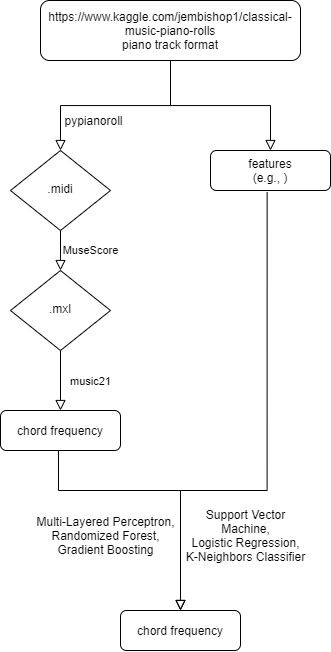

The diagram above was exported from draw.io. Its source (the exported page's mxGraphModel, read from the mxfile embedded in the PNG):
<mxGraphModel dx="1202" dy="474" grid="1" gridSize="10" guides="1" tooltips="1" connect="1" arrows="1" fold="1" page="1" pageScale="1" pageWidth="827" pageHeight="1169" math="0" shadow="0">
  <root>
    <mxCell id="WIyWlLk6GJQsqaUBKTNV-0" />
    <mxCell id="WIyWlLk6GJQsqaUBKTNV-1" parent="WIyWlLk6GJQsqaUBKTNV-0" />
    <mxCell id="WIyWlLk6GJQsqaUBKTNV-2" value="" style="rounded=0;html=1;jettySize=auto;orthogonalLoop=1;fontSize=11;endArrow=block;endFill=0;endSize=8;strokeWidth=1;shadow=0;labelBackgroundColor=none;edgeStyle=orthogonalEdgeStyle;" parent="WIyWlLk6GJQsqaUBKTNV-1" source="WIyWlLk6GJQsqaUBKTNV-3" target="WIyWlLk6GJQsqaUBKTNV-6" edge="1">
      <mxGeometry relative="1" as="geometry" />
    </mxCell>
    <mxCell id="WIyWlLk6GJQsqaUBKTNV-3" value="&lt;a href=&quot;https://www.kaggle.com/jembishop1/classical-music-piano-rolls&quot;&gt;https://www.kaggle.com/jembishop1/classical-music-piano-rolls&lt;/a&gt;&lt;br&gt;piano track format" style="rounded=1;whiteSpace=wrap;html=1;fontSize=12;glass=0;strokeWidth=1;shadow=0;" parent="WIyWlLk6GJQsqaUBKTNV-1" vertex="1">
      <mxGeometry x="200" y="20" width="260" height="60" as="geometry" />
    </mxCell>
    <mxCell id="WIyWlLk6GJQsqaUBKTNV-4" value="MuseScore" style="rounded=0;html=1;jettySize=auto;orthogonalLoop=1;fontSize=11;endArrow=block;endFill=0;endSize=8;strokeWidth=1;shadow=0;labelBackgroundColor=none;edgeStyle=orthogonalEdgeStyle;" parent="WIyWlLk6GJQsqaUBKTNV-1" source="WIyWlLk6GJQsqaUBKTNV-6" target="WIyWlLk6GJQsqaUBKTNV-10" edge="1">
      <mxGeometry y="30" relative="1" as="geometry">
        <mxPoint as="offset" />
      </mxGeometry>
    </mxCell>
    <mxCell id="WIyWlLk6GJQsqaUBKTNV-6" value=".midi" style="rhombus;whiteSpace=wrap;html=1;shadow=0;fontFamily=Helvetica;fontSize=12;align=center;strokeWidth=1;spacing=6;spacingTop=-4;" parent="WIyWlLk6GJQsqaUBKTNV-1" vertex="1">
      <mxGeometry x="170" y="170" width="100" height="80" as="geometry" />
    </mxCell>
    <mxCell id="WIyWlLk6GJQsqaUBKTNV-8" value="music21" style="rounded=0;html=1;jettySize=auto;orthogonalLoop=1;fontSize=11;endArrow=block;endFill=0;endSize=8;strokeWidth=1;shadow=0;labelBackgroundColor=none;edgeStyle=orthogonalEdgeStyle;" parent="WIyWlLk6GJQsqaUBKTNV-1" source="WIyWlLk6GJQsqaUBKTNV-10" target="WIyWlLk6GJQsqaUBKTNV-11" edge="1">
      <mxGeometry y="30" relative="1" as="geometry">
        <mxPoint as="offset" />
      </mxGeometry>
    </mxCell>
    <mxCell id="WIyWlLk6GJQsqaUBKTNV-10" value=".mxl" style="rhombus;whiteSpace=wrap;html=1;shadow=0;fontFamily=Helvetica;fontSize=12;align=center;strokeWidth=1;spacing=6;spacingTop=-4;" parent="WIyWlLk6GJQsqaUBKTNV-1" vertex="1">
      <mxGeometry x="170" y="290" width="100" height="80" as="geometry" />
    </mxCell>
    <mxCell id="WIyWlLk6GJQsqaUBKTNV-11" value="chord frequency" style="rounded=1;whiteSpace=wrap;html=1;fontSize=12;glass=0;strokeWidth=1;shadow=0;" parent="WIyWlLk6GJQsqaUBKTNV-1" vertex="1">
      <mxGeometry x="160" y="430" width="120" height="40" as="geometry" />
    </mxCell>
    <mxCell id="WIyWlLk6GJQsqaUBKTNV-12" value="features&lt;br&gt;(e.g., )" style="rounded=1;whiteSpace=wrap;html=1;fontSize=12;glass=0;strokeWidth=1;shadow=0;" parent="WIyWlLk6GJQsqaUBKTNV-1" vertex="1">
      <mxGeometry x="370" y="170" width="120" height="40" as="geometry" />
    </mxCell>
    <mxCell id="JlAf2Otudk9xhiGtSmjS-4" value="pypianoroll" style="text;html=1;align=center;verticalAlign=middle;resizable=0;points=[];autosize=1;" vertex="1" parent="WIyWlLk6GJQsqaUBKTNV-1">
      <mxGeometry x="218" y="130" width="70" height="20" as="geometry" />
    </mxCell>
    <mxCell id="JlAf2Otudk9xhiGtSmjS-8" value="" style="rounded=0;html=1;jettySize=auto;orthogonalLoop=1;fontSize=11;endArrow=block;endFill=0;endSize=8;strokeWidth=1;shadow=0;labelBackgroundColor=none;edgeStyle=orthogonalEdgeStyle;exitX=0.5;exitY=1;exitDx=0;exitDy=0;" edge="1" parent="WIyWlLk6GJQsqaUBKTNV-1" source="WIyWlLk6GJQsqaUBKTNV-3">
      <mxGeometry relative="1" as="geometry">
        <mxPoint x="340.0000000000002" y="90" as="sourcePoint" />
        <mxPoint x="430" y="170" as="targetPoint" />
      </mxGeometry>
    </mxCell>
    <mxCell id="JlAf2Otudk9xhiGtSmjS-11" value="chord frequency" style="rounded=1;whiteSpace=wrap;html=1;fontSize=12;glass=0;strokeWidth=1;shadow=0;" vertex="1" parent="WIyWlLk6GJQsqaUBKTNV-1">
      <mxGeometry x="280" y="630" width="120" height="40" as="geometry" />
    </mxCell>
    <mxCell id="JlAf2Otudk9xhiGtSmjS-14" value="" style="rounded=0;html=1;jettySize=auto;orthogonalLoop=1;fontSize=11;endArrow=block;endFill=0;endSize=8;strokeWidth=1;shadow=0;labelBackgroundColor=none;edgeStyle=orthogonalEdgeStyle;exitX=0.472;exitY=1.043;exitDx=0;exitDy=0;exitPerimeter=0;" edge="1" parent="WIyWlLk6GJQsqaUBKTNV-1" source="WIyWlLk6GJQsqaUBKTNV-12" target="JlAf2Otudk9xhiGtSmjS-11">
      <mxGeometry relative="1" as="geometry">
        <mxPoint x="520" y="210" as="sourcePoint" />
        <mxPoint x="350" y="500" as="targetPoint" />
        <Array as="points">
          <mxPoint x="427" y="510" />
          <mxPoint x="340" y="510" />
        </Array>
      </mxGeometry>
    </mxCell>
    <mxCell id="JlAf2Otudk9xhiGtSmjS-15" value="" style="rounded=0;html=1;jettySize=auto;orthogonalLoop=1;fontSize=11;endArrow=block;endFill=0;endSize=8;strokeWidth=1;shadow=0;labelBackgroundColor=none;edgeStyle=orthogonalEdgeStyle;entryX=0.5;entryY=0;entryDx=0;entryDy=0;" edge="1" parent="WIyWlLk6GJQsqaUBKTNV-1" target="JlAf2Otudk9xhiGtSmjS-11">
      <mxGeometry relative="1" as="geometry">
        <mxPoint x="217.97" y="470" as="sourcePoint" />
        <mxPoint x="340" y="830" as="targetPoint" />
        <Array as="points">
          <mxPoint x="218" y="510" />
          <mxPoint x="340" y="510" />
        </Array>
      </mxGeometry>
    </mxCell>
    <mxCell id="JlAf2Otudk9xhiGtSmjS-16" value="Support Vector&lt;br&gt;Machine,&lt;br&gt;Logistic Regression,&lt;br&gt;K-Neighbors Classifier" style="text;html=1;align=center;verticalAlign=middle;resizable=0;points=[];autosize=1;" vertex="1" parent="WIyWlLk6GJQsqaUBKTNV-1">
      <mxGeometry x="340" y="525" width="130" height="60" as="geometry" />
    </mxCell>
    <mxCell id="JlAf2Otudk9xhiGtSmjS-17" value="Multi-Layered Perceptron,&lt;br&gt;Randomized Forest,&lt;br&gt;Gradient Boosting" style="text;html=1;align=center;verticalAlign=middle;resizable=0;points=[];autosize=1;" vertex="1" parent="WIyWlLk6GJQsqaUBKTNV-1">
      <mxGeometry x="190" y="530" width="150" height="50" as="geometry" />
    </mxCell>
  </root>
</mxGraphModel>